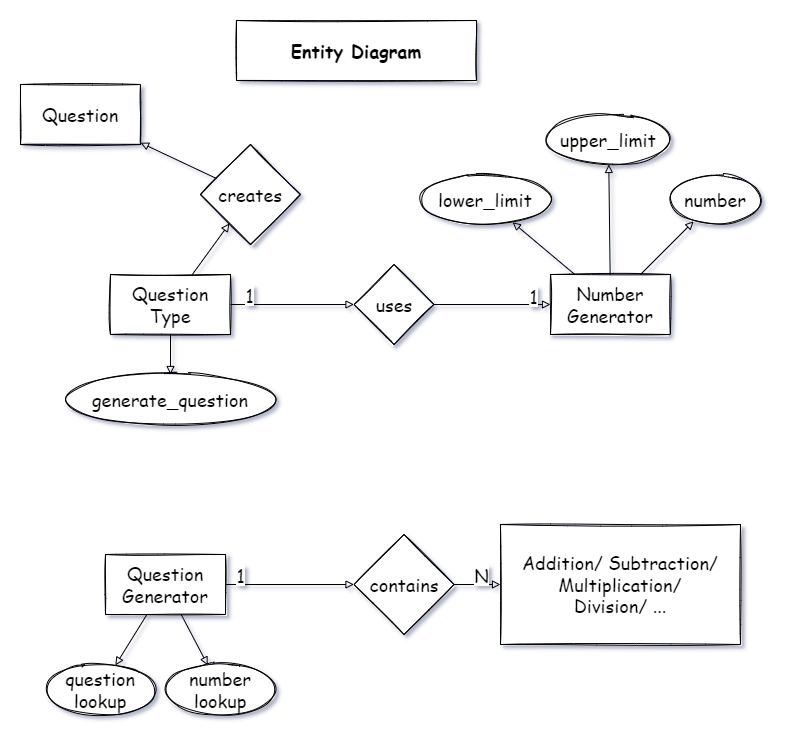

The diagram above was exported from draw.io. Its source (the exported page's mxGraphModel, read from the mxfile embedded in the PNG):
<mxGraphModel dx="1024" dy="675" grid="0" gridSize="10" guides="1" tooltips="1" connect="1" arrows="1" fold="1" page="1" pageScale="1" pageWidth="827" pageHeight="1169" math="0" shadow="0">
  <root>
    <mxCell id="JnC9U_tn72QTzA4i49ZW-0" />
    <mxCell id="JnC9U_tn72QTzA4i49ZW-1" parent="JnC9U_tn72QTzA4i49ZW-0" />
    <mxCell id="BjZGg1tLnyMjsh4lhKFG-0" value="" style="group" parent="JnC9U_tn72QTzA4i49ZW-1" vertex="1" connectable="0">
      <mxGeometry x="80" y="110" width="740" height="340" as="geometry" />
    </mxCell>
    <mxCell id="a-86kkTz4xrcxUwlMCWK-1" value="Question Type" style="rounded=0;whiteSpace=wrap;html=1;fontFamily=Comic Sans MS;fontSize=18;fontColor=default;strokeColor=default;fillColor=default;sketch=1;" parent="BjZGg1tLnyMjsh4lhKFG-0" vertex="1">
      <mxGeometry x="90" y="190" width="120" height="60" as="geometry" />
    </mxCell>
    <mxCell id="a-86kkTz4xrcxUwlMCWK-2" value="Number Generator" style="rounded=0;whiteSpace=wrap;html=1;fontFamily=Comic Sans MS;fontSize=18;fontColor=default;strokeColor=default;fillColor=default;sketch=1;" parent="BjZGg1tLnyMjsh4lhKFG-0" vertex="1">
      <mxGeometry x="530" y="190" width="120" height="60" as="geometry" />
    </mxCell>
    <mxCell id="a-86kkTz4xrcxUwlMCWK-7" style="rounded=0;jumpSize=12;orthogonalLoop=1;jettySize=auto;html=1;fontFamily=Comic Sans MS;fontSize=18;fontColor=default;endArrow=block;endFill=0;startSize=12;endSize=6;sourcePerimeterSpacing=0;targetPerimeterSpacing=0;sketch=0;" parent="BjZGg1tLnyMjsh4lhKFG-0" source="a-86kkTz4xrcxUwlMCWK-4" target="a-86kkTz4xrcxUwlMCWK-2" edge="1">
      <mxGeometry relative="1" as="geometry" />
    </mxCell>
    <mxCell id="C6E3ItDBwT-YsTLJORe_-4" value="1" style="edgeLabel;html=1;align=center;verticalAlign=middle;resizable=0;points=[];fontSize=18;fontFamily=Comic Sans MS;fontColor=default;" parent="a-86kkTz4xrcxUwlMCWK-7" vertex="1" connectable="0">
      <mxGeometry x="0.7184" relative="1" as="geometry">
        <mxPoint x="-1" y="-9" as="offset" />
      </mxGeometry>
    </mxCell>
    <mxCell id="a-86kkTz4xrcxUwlMCWK-4" value="uses" style="rhombus;whiteSpace=wrap;html=1;fontFamily=Comic Sans MS;fontSize=18;fontColor=default;strokeColor=default;fillColor=default;sketch=1;" parent="BjZGg1tLnyMjsh4lhKFG-0" vertex="1">
      <mxGeometry x="333.5" y="180" width="80" height="80" as="geometry" />
    </mxCell>
    <mxCell id="a-86kkTz4xrcxUwlMCWK-6" style="rounded=0;jumpSize=12;orthogonalLoop=1;jettySize=auto;html=1;fontFamily=Comic Sans MS;fontSize=18;fontColor=default;endArrow=block;endFill=0;startSize=12;endSize=6;sourcePerimeterSpacing=0;targetPerimeterSpacing=0;sketch=0;" parent="BjZGg1tLnyMjsh4lhKFG-0" source="a-86kkTz4xrcxUwlMCWK-1" target="a-86kkTz4xrcxUwlMCWK-4" edge="1">
      <mxGeometry relative="1" as="geometry" />
    </mxCell>
    <mxCell id="C6E3ItDBwT-YsTLJORe_-1" value="1" style="edgeLabel;html=1;align=center;verticalAlign=middle;resizable=0;points=[];fontSize=18;fontFamily=Comic Sans MS;fontColor=default;" parent="a-86kkTz4xrcxUwlMCWK-6" vertex="1" connectable="0">
      <mxGeometry x="-0.7117" y="-1" relative="1" as="geometry">
        <mxPoint y="-11" as="offset" />
      </mxGeometry>
    </mxCell>
    <mxCell id="a-86kkTz4xrcxUwlMCWK-20" value="generate_question" style="ellipse;whiteSpace=wrap;html=1;fontFamily=Comic Sans MS;fontSize=18;fontColor=default;strokeColor=default;fillColor=default;sketch=1;" parent="BjZGg1tLnyMjsh4lhKFG-0" vertex="1">
      <mxGeometry x="45" y="290" width="210" height="50" as="geometry" />
    </mxCell>
    <mxCell id="a-86kkTz4xrcxUwlMCWK-25" style="rounded=0;jumpSize=12;orthogonalLoop=1;jettySize=auto;html=1;fontFamily=Comic Sans MS;fontSize=18;fontColor=default;endArrow=block;endFill=0;startSize=12;endSize=6;sourcePerimeterSpacing=0;targetPerimeterSpacing=0;sketch=0;" parent="BjZGg1tLnyMjsh4lhKFG-0" source="a-86kkTz4xrcxUwlMCWK-1" target="a-86kkTz4xrcxUwlMCWK-20" edge="1">
      <mxGeometry relative="1" as="geometry" />
    </mxCell>
    <mxCell id="a-86kkTz4xrcxUwlMCWK-21" value="Question" style="rounded=0;whiteSpace=wrap;html=1;fontFamily=Comic Sans MS;fontSize=18;fontColor=default;strokeColor=default;fillColor=default;sketch=1;" parent="BjZGg1tLnyMjsh4lhKFG-0" vertex="1">
      <mxGeometry width="120" height="60" as="geometry" />
    </mxCell>
    <mxCell id="a-86kkTz4xrcxUwlMCWK-24" style="rounded=0;jumpSize=12;orthogonalLoop=1;jettySize=auto;html=1;fontFamily=Comic Sans MS;fontSize=18;fontColor=default;endArrow=block;endFill=0;startSize=12;endSize=6;sourcePerimeterSpacing=0;targetPerimeterSpacing=0;sketch=0;" parent="BjZGg1tLnyMjsh4lhKFG-0" source="a-86kkTz4xrcxUwlMCWK-22" target="a-86kkTz4xrcxUwlMCWK-21" edge="1">
      <mxGeometry relative="1" as="geometry" />
    </mxCell>
    <mxCell id="a-86kkTz4xrcxUwlMCWK-22" value="creates" style="rhombus;whiteSpace=wrap;html=1;fontFamily=Comic Sans MS;fontSize=18;fontColor=default;strokeColor=default;fillColor=default;sketch=1;" parent="BjZGg1tLnyMjsh4lhKFG-0" vertex="1">
      <mxGeometry x="180" y="60" width="100" height="100" as="geometry" />
    </mxCell>
    <mxCell id="a-86kkTz4xrcxUwlMCWK-23" style="rounded=0;jumpSize=12;orthogonalLoop=1;jettySize=auto;html=1;fontFamily=Comic Sans MS;fontSize=18;fontColor=default;endArrow=block;endFill=0;startSize=12;endSize=6;sourcePerimeterSpacing=0;targetPerimeterSpacing=0;sketch=0;" parent="BjZGg1tLnyMjsh4lhKFG-0" source="a-86kkTz4xrcxUwlMCWK-1" target="a-86kkTz4xrcxUwlMCWK-22" edge="1">
      <mxGeometry relative="1" as="geometry" />
    </mxCell>
    <mxCell id="a-86kkTz4xrcxUwlMCWK-26" value="number" style="ellipse;whiteSpace=wrap;html=1;fontFamily=Comic Sans MS;fontSize=18;fontColor=default;strokeColor=default;fillColor=default;sketch=1;" parent="BjZGg1tLnyMjsh4lhKFG-0" vertex="1">
      <mxGeometry x="650" y="90" width="90" height="50" as="geometry" />
    </mxCell>
    <mxCell id="a-86kkTz4xrcxUwlMCWK-31" style="rounded=0;jumpSize=12;orthogonalLoop=1;jettySize=auto;html=1;fontFamily=Comic Sans MS;fontSize=18;fontColor=default;endArrow=block;endFill=0;startSize=12;endSize=6;sourcePerimeterSpacing=0;targetPerimeterSpacing=0;sketch=0;" parent="BjZGg1tLnyMjsh4lhKFG-0" source="a-86kkTz4xrcxUwlMCWK-2" target="a-86kkTz4xrcxUwlMCWK-26" edge="1">
      <mxGeometry relative="1" as="geometry" />
    </mxCell>
    <mxCell id="a-86kkTz4xrcxUwlMCWK-27" value="upper_limit" style="ellipse;whiteSpace=wrap;html=1;fontFamily=Comic Sans MS;fontSize=18;fontColor=default;strokeColor=default;fillColor=default;sketch=1;" parent="BjZGg1tLnyMjsh4lhKFG-0" vertex="1">
      <mxGeometry x="526" y="30" width="124" height="50" as="geometry" />
    </mxCell>
    <mxCell id="a-86kkTz4xrcxUwlMCWK-30" style="rounded=0;jumpSize=12;orthogonalLoop=1;jettySize=auto;html=1;fontFamily=Comic Sans MS;fontSize=18;fontColor=default;endArrow=block;endFill=0;startSize=12;endSize=6;sourcePerimeterSpacing=0;targetPerimeterSpacing=0;sketch=0;" parent="BjZGg1tLnyMjsh4lhKFG-0" source="a-86kkTz4xrcxUwlMCWK-2" target="a-86kkTz4xrcxUwlMCWK-27" edge="1">
      <mxGeometry relative="1" as="geometry" />
    </mxCell>
    <mxCell id="a-86kkTz4xrcxUwlMCWK-28" value="lower_limit" style="ellipse;whiteSpace=wrap;html=1;fontFamily=Comic Sans MS;fontSize=18;fontColor=default;strokeColor=default;fillColor=default;sketch=1;" parent="BjZGg1tLnyMjsh4lhKFG-0" vertex="1">
      <mxGeometry x="400" y="90" width="130" height="50" as="geometry" />
    </mxCell>
    <mxCell id="a-86kkTz4xrcxUwlMCWK-29" style="rounded=0;jumpSize=12;orthogonalLoop=1;jettySize=auto;html=1;fontFamily=Comic Sans MS;fontSize=18;fontColor=default;endArrow=block;endFill=0;startSize=12;endSize=6;sourcePerimeterSpacing=0;targetPerimeterSpacing=0;sketch=0;" parent="BjZGg1tLnyMjsh4lhKFG-0" source="a-86kkTz4xrcxUwlMCWK-2" target="a-86kkTz4xrcxUwlMCWK-28" edge="1">
      <mxGeometry relative="1" as="geometry" />
    </mxCell>
    <mxCell id="BjZGg1tLnyMjsh4lhKFG-1" value="" style="group" parent="JnC9U_tn72QTzA4i49ZW-1" vertex="1" connectable="0">
      <mxGeometry x="105" y="550" width="695" height="190" as="geometry" />
    </mxCell>
    <mxCell id="a-86kkTz4xrcxUwlMCWK-8" value="Addition/ Subtraction/ Multiplication/&lt;br&gt;Division/ ..." style="rounded=0;whiteSpace=wrap;html=1;fontFamily=Comic Sans MS;fontSize=18;fontColor=default;strokeColor=default;fillColor=default;sketch=1;" parent="BjZGg1tLnyMjsh4lhKFG-1" vertex="1">
      <mxGeometry x="455" width="240" height="120" as="geometry" />
    </mxCell>
    <mxCell id="a-86kkTz4xrcxUwlMCWK-13" value="Question Generator" style="rounded=0;whiteSpace=wrap;html=1;fontFamily=Comic Sans MS;fontSize=18;fontColor=default;strokeColor=default;fillColor=default;sketch=1;" parent="BjZGg1tLnyMjsh4lhKFG-1" vertex="1">
      <mxGeometry x="60" y="30" width="120" height="60" as="geometry" />
    </mxCell>
    <mxCell id="a-86kkTz4xrcxUwlMCWK-16" style="rounded=0;jumpSize=12;orthogonalLoop=1;jettySize=auto;html=1;fontFamily=Comic Sans MS;fontSize=18;fontColor=default;endArrow=block;endFill=0;startSize=12;endSize=6;sourcePerimeterSpacing=0;targetPerimeterSpacing=0;sketch=0;" parent="BjZGg1tLnyMjsh4lhKFG-1" source="a-86kkTz4xrcxUwlMCWK-14" target="a-86kkTz4xrcxUwlMCWK-8" edge="1">
      <mxGeometry relative="1" as="geometry" />
    </mxCell>
    <mxCell id="C6E3ItDBwT-YsTLJORe_-3" value="N" style="edgeLabel;html=1;align=center;verticalAlign=middle;resizable=0;points=[];fontSize=18;fontFamily=Comic Sans MS;fontColor=default;" parent="a-86kkTz4xrcxUwlMCWK-16" vertex="1" connectable="0">
      <mxGeometry x="0.4287" relative="1" as="geometry">
        <mxPoint x="-6" y="-10" as="offset" />
      </mxGeometry>
    </mxCell>
    <mxCell id="a-86kkTz4xrcxUwlMCWK-14" value="contains" style="rhombus;whiteSpace=wrap;html=1;fontFamily=Comic Sans MS;fontSize=18;fontColor=default;strokeColor=default;fillColor=default;sketch=1;" parent="BjZGg1tLnyMjsh4lhKFG-1" vertex="1">
      <mxGeometry x="308.5" y="10" width="100" height="100" as="geometry" />
    </mxCell>
    <mxCell id="a-86kkTz4xrcxUwlMCWK-15" style="rounded=0;jumpSize=12;orthogonalLoop=1;jettySize=auto;html=1;fontFamily=Comic Sans MS;fontSize=18;fontColor=default;endArrow=block;endFill=0;startSize=12;endSize=6;sourcePerimeterSpacing=0;targetPerimeterSpacing=0;sketch=0;" parent="BjZGg1tLnyMjsh4lhKFG-1" source="a-86kkTz4xrcxUwlMCWK-13" target="a-86kkTz4xrcxUwlMCWK-14" edge="1">
      <mxGeometry relative="1" as="geometry" />
    </mxCell>
    <mxCell id="C6E3ItDBwT-YsTLJORe_-2" value="1" style="edgeLabel;html=1;align=center;verticalAlign=middle;resizable=0;points=[];fontSize=18;fontFamily=Comic Sans MS;fontColor=default;" parent="a-86kkTz4xrcxUwlMCWK-15" vertex="1" connectable="0">
      <mxGeometry x="-0.7852" relative="1" as="geometry">
        <mxPoint y="-10" as="offset" />
      </mxGeometry>
    </mxCell>
    <mxCell id="a-86kkTz4xrcxUwlMCWK-32" value="question lookup" style="ellipse;whiteSpace=wrap;html=1;fontFamily=Comic Sans MS;fontSize=18;fontColor=default;strokeColor=default;fillColor=default;sketch=1;" parent="BjZGg1tLnyMjsh4lhKFG-1" vertex="1">
      <mxGeometry y="140" width="110" height="50" as="geometry" />
    </mxCell>
    <mxCell id="a-86kkTz4xrcxUwlMCWK-34" style="edgeStyle=none;rounded=0;jumpSize=12;orthogonalLoop=1;jettySize=auto;html=1;fontFamily=Comic Sans MS;fontSize=18;fontColor=default;endArrow=block;endFill=0;startSize=12;endSize=6;sourcePerimeterSpacing=0;targetPerimeterSpacing=0;sketch=0;" parent="BjZGg1tLnyMjsh4lhKFG-1" source="a-86kkTz4xrcxUwlMCWK-13" target="a-86kkTz4xrcxUwlMCWK-32" edge="1">
      <mxGeometry relative="1" as="geometry" />
    </mxCell>
    <mxCell id="a-86kkTz4xrcxUwlMCWK-33" value="number lookup" style="ellipse;whiteSpace=wrap;html=1;fontFamily=Comic Sans MS;fontSize=18;fontColor=default;strokeColor=default;fillColor=default;sketch=1;" parent="BjZGg1tLnyMjsh4lhKFG-1" vertex="1">
      <mxGeometry x="120" y="140" width="110" height="50" as="geometry" />
    </mxCell>
    <mxCell id="a-86kkTz4xrcxUwlMCWK-35" style="edgeStyle=none;rounded=0;jumpSize=12;orthogonalLoop=1;jettySize=auto;html=1;fontFamily=Comic Sans MS;fontSize=18;fontColor=default;endArrow=block;endFill=0;startSize=12;endSize=6;sourcePerimeterSpacing=0;targetPerimeterSpacing=0;sketch=0;" parent="BjZGg1tLnyMjsh4lhKFG-1" source="a-86kkTz4xrcxUwlMCWK-13" target="a-86kkTz4xrcxUwlMCWK-33" edge="1">
      <mxGeometry relative="1" as="geometry" />
    </mxCell>
    <mxCell id="BjZGg1tLnyMjsh4lhKFG-2" value="Entity Diagram" style="text;align=center;fontStyle=1;verticalAlign=middle;spacingLeft=3;spacingRight=3;strokeColor=default;rotatable=0;points=[[0,0.5],[1,0.5]];portConstraint=eastwest;fontFamily=Comic Sans MS;fontSize=18;fontColor=default;fillColor=default;html=1;whiteSpace=wrap;sketch=1;" parent="JnC9U_tn72QTzA4i49ZW-1" vertex="1">
      <mxGeometry x="296" y="46" width="240" height="60" as="geometry" />
    </mxCell>
  </root>
</mxGraphModel>